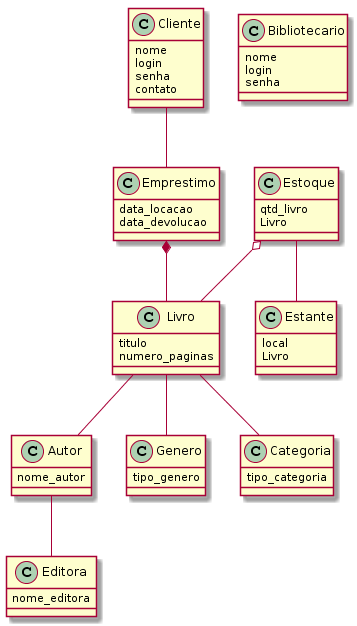

The diagram above was rendered by PlantUML. Its source (embedded in the PNG):
@startuml
class Livro {
     titulo
     numero_paginas
}
Livro--Autor






class Genero {
tipo_genero
}
Livro -- Genero





class Categoria {
tipo_categoria
}
Livro--Categoria






class Editora {
nome_editora
}





class Autor {
nome_autor
}
Autor--Editora






class Emprestimo {
data_locacao
data_devolucao
}
Cliente--Emprestimo
Emprestimo *-- Livro






class Estoque {
qtd_livro
Livro
}
Estoque--Estante
Estoque o-- Livro




class Estante {
local
Livro
}




class Bibliotecario {
nome
login
senha
}


class Cliente {
nome
login
senha
contato
}
@enduml